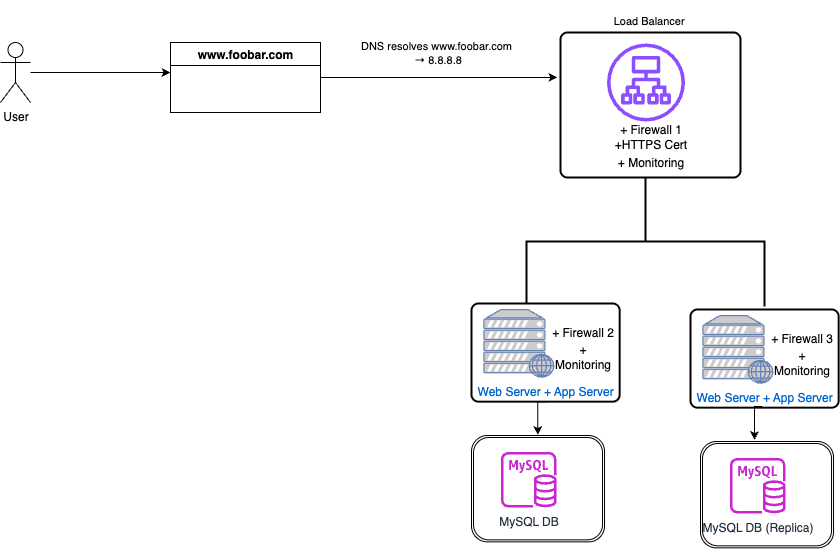

The diagram above was exported from draw.io. Its source (the exported page's mxGraphModel, read from the mxfile embedded in the PNG):
<mxGraphModel dx="1018" dy="689" grid="1" gridSize="10" guides="1" tooltips="1" connect="1" arrows="1" fold="1" page="1" pageScale="1" pageWidth="1100" pageHeight="850" math="0" shadow="0">
  <root>
    <mxCell id="0" />
    <mxCell id="1" parent="0" />
    <mxCell id="7M0l99rsiQR82JFFjZ1S-9" style="edgeStyle=orthogonalEdgeStyle;rounded=0;orthogonalLoop=1;jettySize=auto;html=1;entryX=-0.017;entryY=0.31;entryDx=0;entryDy=0;entryPerimeter=0;" edge="1" parent="1" source="7M0l99rsiQR82JFFjZ1S-1" target="7M0l99rsiQR82JFFjZ1S-22">
      <mxGeometry relative="1" as="geometry">
        <mxPoint x="530" y="90" as="targetPoint" />
      </mxGeometry>
    </mxCell>
    <mxCell id="7M0l99rsiQR82JFFjZ1S-10" value="DNS resolves www.foobar.com&amp;nbsp;&lt;div&gt;→ 8.8.8.8&lt;/div&gt;" style="edgeLabel;html=1;align=center;verticalAlign=middle;resizable=0;points=[];" vertex="1" connectable="0" parent="7M0l99rsiQR82JFFjZ1S-9">
      <mxGeometry x="-0.6509" y="1" relative="1" as="geometry">
        <mxPoint x="75" y="-24" as="offset" />
      </mxGeometry>
    </mxCell>
    <mxCell id="7M0l99rsiQR82JFFjZ1S-1" value="www.foobar.com" style="swimlane;whiteSpace=wrap;html=1;" vertex="1" parent="1">
      <mxGeometry x="200" y="60" width="150" height="70" as="geometry" />
    </mxCell>
    <mxCell id="7M0l99rsiQR82JFFjZ1S-3" style="edgeStyle=orthogonalEdgeStyle;rounded=0;orthogonalLoop=1;jettySize=auto;html=1;" edge="1" parent="1" source="7M0l99rsiQR82JFFjZ1S-2">
      <mxGeometry relative="1" as="geometry">
        <mxPoint x="200" y="90" as="targetPoint" />
      </mxGeometry>
    </mxCell>
    <mxCell id="7M0l99rsiQR82JFFjZ1S-2" value="User" style="shape=umlActor;verticalLabelPosition=bottom;verticalAlign=top;html=1;outlineConnect=0;" vertex="1" parent="1">
      <mxGeometry x="30" y="60" width="30" height="60" as="geometry" />
    </mxCell>
    <mxCell id="7M0l99rsiQR82JFFjZ1S-20" value="" style="strokeWidth=2;html=1;shape=mxgraph.flowchart.annotation_2;align=left;labelPosition=right;pointerEvents=1;rotation=90;" vertex="1" parent="1">
      <mxGeometry x="610" y="140" width="130" height="238" as="geometry" />
    </mxCell>
    <mxCell id="7M0l99rsiQR82JFFjZ1S-25" value="&lt;span style=&quot;white-space: pre;&quot;&gt;&#09;&lt;/span&gt;&lt;span style=&quot;white-space: pre;&quot;&gt;&#09;&lt;/span&gt;&lt;div&gt;&lt;span style=&quot;white-space: pre;&quot;&gt;&#09;&lt;/span&gt;&lt;span style=&quot;white-space: pre;&quot;&gt;&#09;&lt;/span&gt;&lt;span style=&quot;white-space: pre;&quot;&gt;&#09;&lt;/span&gt;&lt;span style=&quot;white-space: pre;&quot;&gt;&#09;&lt;/span&gt;&lt;span style=&quot;white-space: pre;&quot;&gt;&#09;&lt;/span&gt;Load Balancer&lt;/div&gt;" style="edgeLabel;html=1;align=center;verticalAlign=middle;resizable=0;points=[];" vertex="1" connectable="0" parent="1">
      <mxGeometry x="616" y="30" as="geometry" />
    </mxCell>
    <mxCell id="7M0l99rsiQR82JFFjZ1S-33" value="" style="group" vertex="1" connectable="0" parent="1">
      <mxGeometry x="590" y="50" width="180" height="145" as="geometry" />
    </mxCell>
    <mxCell id="7M0l99rsiQR82JFFjZ1S-22" value="" style="rounded=1;whiteSpace=wrap;html=1;absoluteArcSize=1;arcSize=14;strokeWidth=2;" vertex="1" parent="7M0l99rsiQR82JFFjZ1S-33">
      <mxGeometry width="180" height="145" as="geometry" />
    </mxCell>
    <mxCell id="7M0l99rsiQR82JFFjZ1S-17" value="" style="sketch=0;outlineConnect=0;fontColor=#232F3E;gradientColor=none;fillColor=#8C4FFF;strokeColor=none;dashed=0;verticalLabelPosition=bottom;verticalAlign=top;align=center;html=1;fontSize=12;fontStyle=0;aspect=fixed;pointerEvents=1;shape=mxgraph.aws4.application_load_balancer;" vertex="1" parent="7M0l99rsiQR82JFFjZ1S-33">
      <mxGeometry x="46.5" y="11" width="78" height="78" as="geometry" />
    </mxCell>
    <mxCell id="7M0l99rsiQR82JFFjZ1S-23" value="+ Firewall 1&lt;div&gt;+HTTPS Cert&lt;/div&gt;" style="text;html=1;align=center;verticalAlign=middle;whiteSpace=wrap;rounded=0;" vertex="1" parent="7M0l99rsiQR82JFFjZ1S-33">
      <mxGeometry x="44.5" y="89" width="91" height="30" as="geometry" />
    </mxCell>
    <mxCell id="7M0l99rsiQR82JFFjZ1S-24" value="+ Monitoring" style="text;html=1;align=center;verticalAlign=middle;whiteSpace=wrap;rounded=0;" vertex="1" parent="7M0l99rsiQR82JFFjZ1S-33">
      <mxGeometry x="49.5" y="115" width="81" height="30" as="geometry" />
    </mxCell>
    <mxCell id="7M0l99rsiQR82JFFjZ1S-95" value="" style="group" vertex="1" connectable="0" parent="1">
      <mxGeometry x="720" y="327" width="149" height="98.18" as="geometry" />
    </mxCell>
    <mxCell id="7M0l99rsiQR82JFFjZ1S-96" value="" style="rounded=1;whiteSpace=wrap;html=1;absoluteArcSize=1;arcSize=14;strokeWidth=2;" vertex="1" parent="7M0l99rsiQR82JFFjZ1S-95">
      <mxGeometry width="148.1767955801105" height="98.18" as="geometry" />
    </mxCell>
    <mxCell id="7M0l99rsiQR82JFFjZ1S-97" value="" style="group" vertex="1" connectable="0" parent="7M0l99rsiQR82JFFjZ1S-95">
      <mxGeometry x="12.348066298342541" y="6.13625" width="136.65193370165747" height="67.49875" as="geometry" />
    </mxCell>
    <mxCell id="7M0l99rsiQR82JFFjZ1S-98" value="&lt;span style=&quot;white-space: pre;&quot;&gt;&#09;&lt;/span&gt;&lt;span style=&quot;white-space: pre;&quot;&gt;&#09;&lt;/span&gt;Web Server + App Server" style="fontColor=#0066CC;verticalAlign=top;verticalLabelPosition=bottom;labelPosition=center;align=center;html=1;outlineConnect=0;fillColor=#CCCCCC;strokeColor=#6881B3;gradientColor=none;gradientDirection=north;strokeWidth=2;shape=mxgraph.networks.web_server;" vertex="1" parent="7M0l99rsiQR82JFFjZ1S-97">
      <mxGeometry width="69.97237569060773" height="67.49875" as="geometry" />
    </mxCell>
    <mxCell id="7M0l99rsiQR82JFFjZ1S-99" value="+ Firewall 3" style="text;html=1;align=center;verticalAlign=middle;whiteSpace=wrap;rounded=0;" vertex="1" parent="7M0l99rsiQR82JFFjZ1S-97">
      <mxGeometry x="61.74033149171272" y="10.227083333333335" width="74.91160220994476" height="24.545" as="geometry" />
    </mxCell>
    <mxCell id="7M0l99rsiQR82JFFjZ1S-100" value="+ Monitoring" style="text;html=1;align=center;verticalAlign=middle;whiteSpace=wrap;rounded=0;" vertex="1" parent="7M0l99rsiQR82JFFjZ1S-97">
      <mxGeometry x="65.85635359116023" y="34.772083333333335" width="66.67955801104974" height="24.545" as="geometry" />
    </mxCell>
    <mxCell id="7M0l99rsiQR82JFFjZ1S-43" value="" style="group" vertex="1" connectable="0" parent="1">
      <mxGeometry x="501" y="321" width="149" height="98.18" as="geometry" />
    </mxCell>
    <mxCell id="7M0l99rsiQR82JFFjZ1S-26" value="" style="rounded=1;whiteSpace=wrap;html=1;absoluteArcSize=1;arcSize=14;strokeWidth=2;" vertex="1" parent="7M0l99rsiQR82JFFjZ1S-43">
      <mxGeometry width="148.1767955801105" height="98.18" as="geometry" />
    </mxCell>
    <mxCell id="7M0l99rsiQR82JFFjZ1S-41" value="" style="group" vertex="1" connectable="0" parent="7M0l99rsiQR82JFFjZ1S-43">
      <mxGeometry x="12.348066298342541" y="6.13625" width="136.65193370165747" height="67.49875" as="geometry" />
    </mxCell>
    <mxCell id="7M0l99rsiQR82JFFjZ1S-8" value="&lt;span style=&quot;white-space: pre;&quot;&gt;&#09;&lt;/span&gt;&lt;span style=&quot;white-space: pre;&quot;&gt;&#09;&lt;/span&gt;Web Server + App Server" style="fontColor=#0066CC;verticalAlign=top;verticalLabelPosition=bottom;labelPosition=center;align=center;html=1;outlineConnect=0;fillColor=#CCCCCC;strokeColor=#6881B3;gradientColor=none;gradientDirection=north;strokeWidth=2;shape=mxgraph.networks.web_server;" vertex="1" parent="7M0l99rsiQR82JFFjZ1S-41">
      <mxGeometry width="69.97237569060773" height="67.49875" as="geometry" />
    </mxCell>
    <mxCell id="7M0l99rsiQR82JFFjZ1S-27" value="+ Firewall 2" style="text;html=1;align=center;verticalAlign=middle;whiteSpace=wrap;rounded=0;" vertex="1" parent="7M0l99rsiQR82JFFjZ1S-41">
      <mxGeometry x="61.74033149171272" y="10.227083333333335" width="74.91160220994476" height="24.545" as="geometry" />
    </mxCell>
    <mxCell id="7M0l99rsiQR82JFFjZ1S-28" value="+ Monitoring" style="text;html=1;align=center;verticalAlign=middle;whiteSpace=wrap;rounded=0;" vertex="1" parent="7M0l99rsiQR82JFFjZ1S-41">
      <mxGeometry x="65.85635359116023" y="34.772083333333335" width="66.67955801104974" height="24.545" as="geometry" />
    </mxCell>
    <mxCell id="7M0l99rsiQR82JFFjZ1S-45" value="" style="group" vertex="1" connectable="0" parent="1">
      <mxGeometry x="501.0006629834254" y="452.99636363636364" width="133.03867403314916" height="106.36363636363637" as="geometry" />
    </mxCell>
    <mxCell id="7M0l99rsiQR82JFFjZ1S-44" value="" style="shape=ext;double=1;rounded=1;whiteSpace=wrap;html=1;" vertex="1" parent="7M0l99rsiQR82JFFjZ1S-45">
      <mxGeometry width="133.03867403314916" height="106.36363636363637" as="geometry" />
    </mxCell>
    <mxCell id="7M0l99rsiQR82JFFjZ1S-15" value="MySQL DB" style="sketch=0;outlineConnect=0;fontColor=#232F3E;gradientColor=none;fillColor=#C925D1;strokeColor=none;dashed=0;verticalLabelPosition=bottom;verticalAlign=top;align=center;html=1;fontSize=12;fontStyle=0;aspect=fixed;pointerEvents=1;shape=mxgraph.aws4.rds_mysql_instance;" vertex="1" parent="7M0l99rsiQR82JFFjZ1S-45">
      <mxGeometry x="29.39226519337016" y="16.363636363636363" width="55.690607734806626" height="55.690607734806626" as="geometry" />
    </mxCell>
    <mxCell id="7M0l99rsiQR82JFFjZ1S-49" style="edgeStyle=orthogonalEdgeStyle;rounded=0;orthogonalLoop=1;jettySize=auto;html=1;exitX=0.5;exitY=1;exitDx=0;exitDy=0;entryX=0.465;entryY=0.018;entryDx=0;entryDy=0;entryPerimeter=0;" edge="1" parent="1" source="7M0l99rsiQR82JFFjZ1S-26">
      <mxGeometry relative="1" as="geometry">
        <mxPoint x="567.331491712707" y="452.5290909090909" as="targetPoint" />
      </mxGeometry>
    </mxCell>
    <mxCell id="7M0l99rsiQR82JFFjZ1S-104" value="" style="group" vertex="1" connectable="0" parent="1">
      <mxGeometry x="730" y="459" width="133.03867403314916" height="106.36363636363637" as="geometry" />
    </mxCell>
    <mxCell id="7M0l99rsiQR82JFFjZ1S-105" value="" style="shape=ext;double=1;rounded=1;whiteSpace=wrap;html=1;" vertex="1" parent="7M0l99rsiQR82JFFjZ1S-104">
      <mxGeometry width="133.03867403314916" height="106.36363636363637" as="geometry" />
    </mxCell>
    <mxCell id="7M0l99rsiQR82JFFjZ1S-106" value="MySQL DB (Replica)" style="sketch=0;outlineConnect=0;fontColor=#232F3E;gradientColor=none;fillColor=#C925D1;strokeColor=none;dashed=0;verticalLabelPosition=bottom;verticalAlign=top;align=center;html=1;fontSize=12;fontStyle=0;aspect=fixed;pointerEvents=1;shape=mxgraph.aws4.rds_mysql_instance;" vertex="1" parent="7M0l99rsiQR82JFFjZ1S-104">
      <mxGeometry x="29.39226519337016" y="16.363636363636363" width="55.690607734806626" height="55.690607734806626" as="geometry" />
    </mxCell>
    <mxCell id="7M0l99rsiQR82JFFjZ1S-108" style="edgeStyle=orthogonalEdgeStyle;rounded=0;orthogonalLoop=1;jettySize=auto;html=1;exitX=0.5;exitY=1;exitDx=0;exitDy=0;entryX=0.465;entryY=0.018;entryDx=0;entryDy=0;entryPerimeter=0;" edge="1" parent="1">
      <mxGeometry relative="1" as="geometry">
        <mxPoint x="791.668508287293" y="424" as="sourcePoint" />
        <mxPoint x="784" y="457.5290909090909" as="targetPoint" />
      </mxGeometry>
    </mxCell>
  </root>
</mxGraphModel>